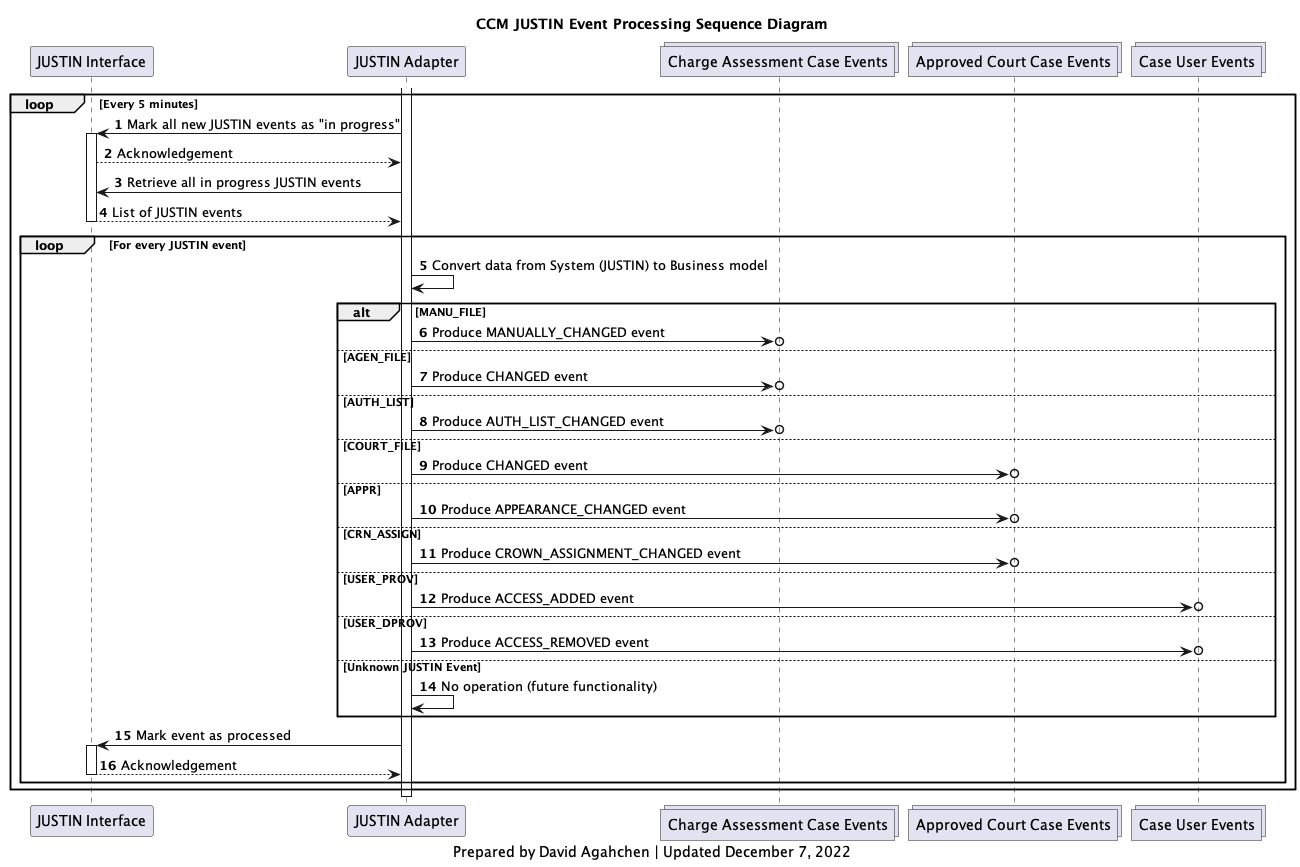

The diagram above was rendered by PlantUML. Its source (embedded in the PNG):
@startuml
'hide footbox
participant j_interface as "JUSTIN Interface"
participant j_adapter as "JUSTIN Adapter"
collections charge_assessment_cases_topic as "Charge Assessment Case Events"
collections approved_court_cases_topic as "Approved Court Case Events"
collections case_users_topic as "Case User Events"

title
CCM JUSTIN Event Processing Sequence Diagram
end title

autonumber

activate j_adapter
loop Every 5 minutes
    j_adapter-> j_interface: Mark all new JUSTIN events as "in progress"
    activate j_interface
    j_interface --> j_adapter: Acknowledgement
    j_adapter-> j_interface: Retrieve all in progress JUSTIN events
    j_interface --> j_adapter: List of JUSTIN events
    deactivate j_interface
    loop For every JUSTIN event
        j_adapter -> j_adapter: Convert data from System (JUSTIN) to Business model
        alt MANU_FILE
            j_adapter ->o charge_assessment_cases_topic: Produce MANUALLY_CHANGED event
        else AGEN_FILE
            j_adapter ->o charge_assessment_cases_topic: Produce CHANGED event
        else AUTH_LIST
            j_adapter ->o charge_assessment_cases_topic: Produce AUTH_LIST_CHANGED event
        else COURT_FILE
            j_adapter ->o approved_court_cases_topic: Produce CHANGED event
        else APPR
            j_adapter ->o approved_court_cases_topic: Produce APPEARANCE_CHANGED event
        else CRN_ASSIGN
            j_adapter ->o approved_court_cases_topic: Produce CROWN_ASSIGNMENT_CHANGED event
        else USER_PROV
            j_adapter ->o case_users_topic: Produce ACCESS_ADDED event
        else USER_DPROV
            j_adapter ->o case_users_topic: Produce ACCESS_REMOVED event
        else Unknown JUSTIN Event
            j_adapter -> j_adapter: No operation (future functionality)
        end
        j_adapter -> j_interface: Mark event as processed
        activate j_interface
        j_interface --> j_adapter: Acknowledgement
        deactivate j_interface
    end
end
deactivate j_adapter

caption
Prepared by David Agahchen | Updated December 7, 2022
end caption
@enduml